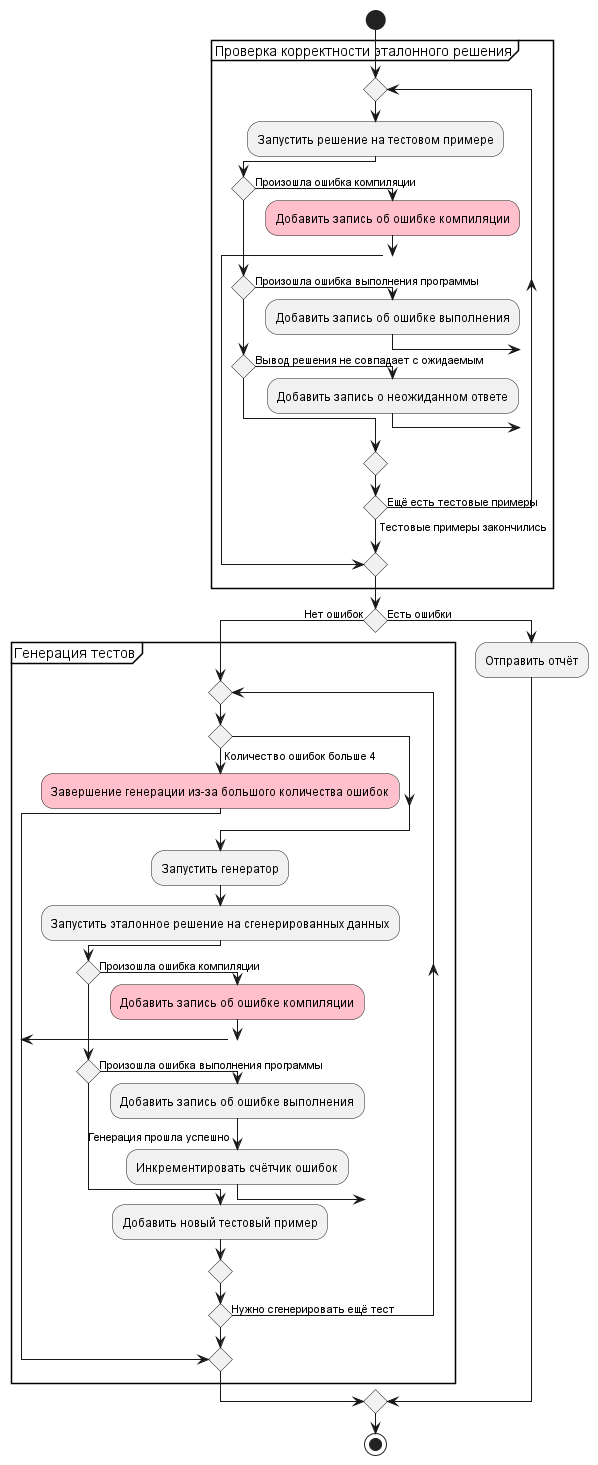

The diagram above was rendered by PlantUML. Its source (embedded in the PNG):
@startuml алгоритм создания тестов

!pragma useVerticalIf on

start
group Проверка корректности эталонного решения
repeat
    :Запустить решение на тестовом примере;
    if () then (Произошла ошибка компиляции)
        #pink :Добавить запись об ошибке компиляции;
        break;
    elseif () then (Произошла ошибка выполнения программы)
        :Добавить запись об ошибке выполнения;
    elseif () then (Вывод решения не совпадает с ожидаемым)
        :Добавить запись о неожиданном ответе;
    endif
repeat while () is (Ещё есть тестовые примеры) not (Тестовые примеры закончились)
end group


if () then (Нет ошибок)
    group Генерация тестов
        repeat
            if () then (Количество ошибок больше 4)
                #pink :Завершение генерации из-за большого количества ошибок;
                break;
            endif
            :Запустить генератор;
            :Запустить эталонное решение на сгенерированных данных;
            if () then (Произошла ошибка компиляции)
                #pink :Добавить запись об ошибке компиляции;
                break;
            elseif () then (Произошла ошибка выполнения программы)
                :Добавить запись об ошибке выполнения;
                :Инкрементировать счётчик ошибок;
            else (Генерация прошла успешно)
                :Добавить новый тестовый пример;
            endif
        repeat while () is (Нужно сгенерировать ещё тест)
    end group
else (Есть ошибки)
    :Отправить отчёт;
endif

stop

@enduml